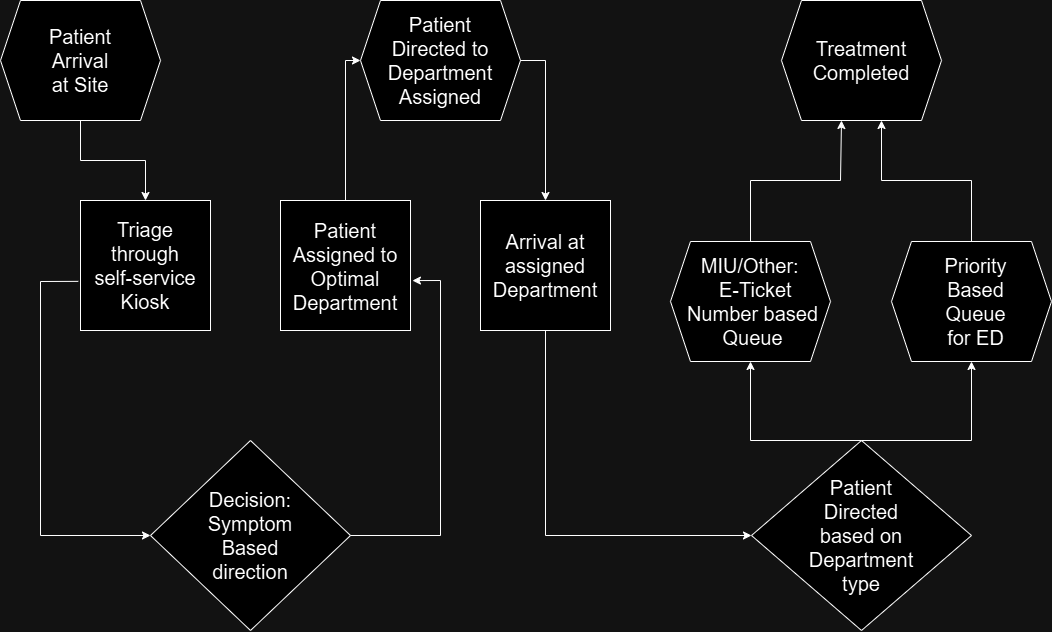

The diagram above was exported from draw.io. Its source (the exported page's mxGraphModel, read from the mxfile embedded in the PNG):
<mxGraphModel dx="1500" dy="746" grid="1" gridSize="10" guides="1" tooltips="1" connect="1" arrows="1" fold="1" page="1" pageScale="1" pageWidth="1169" pageHeight="827" math="0" shadow="0">
  <root>
    <mxCell id="WIyWlLk6GJQsqaUBKTNV-0" />
    <mxCell id="WIyWlLk6GJQsqaUBKTNV-1" parent="WIyWlLk6GJQsqaUBKTNV-0" />
    <mxCell id="OnqO5LepnHA4WKfxIz1b-0" value="" style="shape=hexagon;perimeter=hexagonPerimeter2;whiteSpace=wrap;html=1;fixedSize=1;" parent="WIyWlLk6GJQsqaUBKTNV-1" vertex="1">
      <mxGeometry x="40" y="40" width="160" height="120" as="geometry" />
    </mxCell>
    <mxCell id="OnqO5LepnHA4WKfxIz1b-1" value="" style="whiteSpace=wrap;html=1;aspect=fixed;" parent="WIyWlLk6GJQsqaUBKTNV-1" vertex="1">
      <mxGeometry x="120" y="240" width="130" height="130" as="geometry" />
    </mxCell>
    <mxCell id="OnqO5LepnHA4WKfxIz1b-2" value="" style="rhombus;whiteSpace=wrap;html=1;" parent="WIyWlLk6GJQsqaUBKTNV-1" vertex="1">
      <mxGeometry x="190" y="480" width="200" height="190" as="geometry" />
    </mxCell>
    <mxCell id="OnqO5LepnHA4WKfxIz1b-8" value="Patient Arrival at Site" style="text;html=1;align=center;verticalAlign=middle;whiteSpace=wrap;rounded=0;fontSize=20;" parent="WIyWlLk6GJQsqaUBKTNV-1" vertex="1">
      <mxGeometry x="90" y="85" width="60" height="30" as="geometry" />
    </mxCell>
    <mxCell id="OnqO5LepnHA4WKfxIz1b-9" value="Triage through self-service Kiosk" style="text;html=1;align=center;verticalAlign=middle;whiteSpace=wrap;rounded=0;fontSize=20;" parent="WIyWlLk6GJQsqaUBKTNV-1" vertex="1">
      <mxGeometry x="130" y="290" width="110" height="30" as="geometry" />
    </mxCell>
    <mxCell id="OnqO5LepnHA4WKfxIz1b-10" value="Decision: Symptom Based direction" style="text;html=1;align=center;verticalAlign=middle;whiteSpace=wrap;rounded=0;fontSize=20;" parent="WIyWlLk6GJQsqaUBKTNV-1" vertex="1">
      <mxGeometry x="260" y="560" width="60" height="30" as="geometry" />
    </mxCell>
    <mxCell id="OnqO5LepnHA4WKfxIz1b-11" value="" style="whiteSpace=wrap;html=1;aspect=fixed;" parent="WIyWlLk6GJQsqaUBKTNV-1" vertex="1">
      <mxGeometry x="320" y="240" width="130" height="130" as="geometry" />
    </mxCell>
    <mxCell id="OnqO5LepnHA4WKfxIz1b-12" value="Patient Assigned to Optimal Department" style="text;html=1;align=center;verticalAlign=middle;whiteSpace=wrap;rounded=0;fontSize=20;" parent="WIyWlLk6GJQsqaUBKTNV-1" vertex="1">
      <mxGeometry x="355" y="291" width="60" height="30" as="geometry" />
    </mxCell>
    <mxCell id="OnqO5LepnHA4WKfxIz1b-13" value="" style="shape=hexagon;perimeter=hexagonPerimeter2;whiteSpace=wrap;html=1;fixedSize=1;" parent="WIyWlLk6GJQsqaUBKTNV-1" vertex="1">
      <mxGeometry x="400" y="40" width="160" height="120" as="geometry" />
    </mxCell>
    <mxCell id="OnqO5LepnHA4WKfxIz1b-14" value="Patient Directed to Department Assigned" style="text;html=1;align=center;verticalAlign=middle;whiteSpace=wrap;rounded=0;fontSize=20;" parent="WIyWlLk6GJQsqaUBKTNV-1" vertex="1">
      <mxGeometry x="450" y="85" width="60" height="30" as="geometry" />
    </mxCell>
    <mxCell id="OnqO5LepnHA4WKfxIz1b-15" value="" style="whiteSpace=wrap;html=1;aspect=fixed;" parent="WIyWlLk6GJQsqaUBKTNV-1" vertex="1">
      <mxGeometry x="520" y="240" width="130" height="130" as="geometry" />
    </mxCell>
    <mxCell id="OnqO5LepnHA4WKfxIz1b-16" value="Arrival at assigned Department" style="text;html=1;align=center;verticalAlign=middle;whiteSpace=wrap;rounded=0;fontSize=20;" parent="WIyWlLk6GJQsqaUBKTNV-1" vertex="1">
      <mxGeometry x="555" y="290" width="60" height="30" as="geometry" />
    </mxCell>
    <mxCell id="OnqO5LepnHA4WKfxIz1b-17" value="" style="rhombus;whiteSpace=wrap;html=1;" parent="WIyWlLk6GJQsqaUBKTNV-1" vertex="1">
      <mxGeometry x="791" y="480" width="220" height="190" as="geometry" />
    </mxCell>
    <mxCell id="OnqO5LepnHA4WKfxIz1b-18" value="Patient Directed based on Department type" style="text;html=1;align=center;verticalAlign=middle;whiteSpace=wrap;rounded=0;fontSize=20;" parent="WIyWlLk6GJQsqaUBKTNV-1" vertex="1">
      <mxGeometry x="871" y="560" width="60" height="30" as="geometry" />
    </mxCell>
    <mxCell id="OnqO5LepnHA4WKfxIz1b-19" value="" style="shape=hexagon;perimeter=hexagonPerimeter2;whiteSpace=wrap;html=1;fixedSize=1;" parent="WIyWlLk6GJQsqaUBKTNV-1" vertex="1">
      <mxGeometry x="931" y="281" width="160" height="120" as="geometry" />
    </mxCell>
    <mxCell id="OnqO5LepnHA4WKfxIz1b-20" value="" style="shape=hexagon;perimeter=hexagonPerimeter2;whiteSpace=wrap;html=1;fixedSize=1;" parent="WIyWlLk6GJQsqaUBKTNV-1" vertex="1">
      <mxGeometry x="710" y="281" width="160" height="120" as="geometry" />
    </mxCell>
    <mxCell id="OnqO5LepnHA4WKfxIz1b-22" value="" style="shape=hexagon;perimeter=hexagonPerimeter2;whiteSpace=wrap;html=1;fixedSize=1;" parent="WIyWlLk6GJQsqaUBKTNV-1" vertex="1">
      <mxGeometry x="821" y="40" width="160" height="120" as="geometry" />
    </mxCell>
    <mxCell id="OnqO5LepnHA4WKfxIz1b-23" value="Priority Based Queue for ED" style="text;html=1;align=center;verticalAlign=middle;whiteSpace=wrap;rounded=0;fontSize=20;" parent="WIyWlLk6GJQsqaUBKTNV-1" vertex="1">
      <mxGeometry x="981" y="326" width="69" height="30" as="geometry" />
    </mxCell>
    <mxCell id="OnqO5LepnHA4WKfxIz1b-24" value="MIU/Other:&amp;nbsp; &amp;nbsp;E-Ticket Number based Queue" style="text;html=1;align=center;verticalAlign=middle;whiteSpace=wrap;rounded=0;fontSize=20;" parent="WIyWlLk6GJQsqaUBKTNV-1" vertex="1">
      <mxGeometry x="725" y="326" width="135" height="30" as="geometry" />
    </mxCell>
    <mxCell id="OnqO5LepnHA4WKfxIz1b-25" value="Treatment Completed" style="text;html=1;align=center;verticalAlign=middle;whiteSpace=wrap;rounded=0;fontSize=20;" parent="WIyWlLk6GJQsqaUBKTNV-1" vertex="1">
      <mxGeometry x="871" y="85" width="60" height="30" as="geometry" />
    </mxCell>
    <mxCell id="OnqO5LepnHA4WKfxIz1b-29" value="" style="endArrow=classic;html=1;rounded=0;exitX=0.5;exitY=1;exitDx=0;exitDy=0;entryX=0.5;entryY=0;entryDx=0;entryDy=0;" parent="WIyWlLk6GJQsqaUBKTNV-1" source="OnqO5LepnHA4WKfxIz1b-0" target="OnqO5LepnHA4WKfxIz1b-1" edge="1">
      <mxGeometry width="50" height="50" relative="1" as="geometry">
        <mxPoint x="160" y="200" as="sourcePoint" />
        <mxPoint x="210" y="150" as="targetPoint" />
        <Array as="points">
          <mxPoint x="120" y="200" />
          <mxPoint x="185" y="200" />
        </Array>
      </mxGeometry>
    </mxCell>
    <mxCell id="OnqO5LepnHA4WKfxIz1b-30" value="" style="endArrow=classic;html=1;rounded=0;entryX=0;entryY=0.5;entryDx=0;entryDy=0;exitX=-0.017;exitY=0.622;exitDx=0;exitDy=0;exitPerimeter=0;" parent="WIyWlLk6GJQsqaUBKTNV-1" source="OnqO5LepnHA4WKfxIz1b-1" target="OnqO5LepnHA4WKfxIz1b-2" edge="1">
      <mxGeometry width="50" height="50" relative="1" as="geometry">
        <mxPoint x="80" y="320" as="sourcePoint" />
        <mxPoint x="190" y="430" as="targetPoint" />
        <Array as="points">
          <mxPoint x="80" y="321" />
          <mxPoint x="80" y="575" />
        </Array>
      </mxGeometry>
    </mxCell>
    <mxCell id="OnqO5LepnHA4WKfxIz1b-34" value="" style="endArrow=classic;html=1;rounded=0;exitX=0.5;exitY=0;exitDx=0;exitDy=0;entryX=0;entryY=0.5;entryDx=0;entryDy=0;" parent="WIyWlLk6GJQsqaUBKTNV-1" source="OnqO5LepnHA4WKfxIz1b-11" target="OnqO5LepnHA4WKfxIz1b-13" edge="1">
      <mxGeometry width="50" height="50" relative="1" as="geometry">
        <mxPoint x="310" y="170" as="sourcePoint" />
        <mxPoint x="360" y="120" as="targetPoint" />
        <Array as="points">
          <mxPoint x="385" y="100" />
        </Array>
      </mxGeometry>
    </mxCell>
    <mxCell id="OnqO5LepnHA4WKfxIz1b-35" value="" style="endArrow=classic;html=1;rounded=0;exitX=1;exitY=0.5;exitDx=0;exitDy=0;entryX=0.5;entryY=0;entryDx=0;entryDy=0;" parent="WIyWlLk6GJQsqaUBKTNV-1" source="OnqO5LepnHA4WKfxIz1b-13" target="OnqO5LepnHA4WKfxIz1b-15" edge="1">
      <mxGeometry width="50" height="50" relative="1" as="geometry">
        <mxPoint x="590" y="110" as="sourcePoint" />
        <mxPoint x="640" y="60" as="targetPoint" />
        <Array as="points">
          <mxPoint x="585" y="100" />
        </Array>
      </mxGeometry>
    </mxCell>
    <mxCell id="OnqO5LepnHA4WKfxIz1b-36" value="" style="endArrow=classic;html=1;rounded=0;exitX=0.5;exitY=1;exitDx=0;exitDy=0;entryX=0;entryY=0.5;entryDx=0;entryDy=0;" parent="WIyWlLk6GJQsqaUBKTNV-1" source="OnqO5LepnHA4WKfxIz1b-15" target="OnqO5LepnHA4WKfxIz1b-17" edge="1">
      <mxGeometry width="50" height="50" relative="1" as="geometry">
        <mxPoint x="550" y="510" as="sourcePoint" />
        <mxPoint x="600" y="460" as="targetPoint" />
        <Array as="points">
          <mxPoint x="585" y="575" />
        </Array>
      </mxGeometry>
    </mxCell>
    <mxCell id="OnqO5LepnHA4WKfxIz1b-38" value="" style="endArrow=classic;html=1;rounded=0;exitX=0.5;exitY=0;exitDx=0;exitDy=0;entryX=0.5;entryY=1;entryDx=0;entryDy=0;" parent="WIyWlLk6GJQsqaUBKTNV-1" source="OnqO5LepnHA4WKfxIz1b-17" target="OnqO5LepnHA4WKfxIz1b-20" edge="1">
      <mxGeometry width="50" height="50" relative="1" as="geometry">
        <mxPoint x="750" y="470" as="sourcePoint" />
        <mxPoint x="800" y="420" as="targetPoint" />
        <Array as="points">
          <mxPoint x="790" y="480" />
        </Array>
      </mxGeometry>
    </mxCell>
    <mxCell id="OnqO5LepnHA4WKfxIz1b-39" value="" style="endArrow=classic;html=1;rounded=0;exitX=0.5;exitY=0;exitDx=0;exitDy=0;entryX=0.375;entryY=1;entryDx=0;entryDy=0;" parent="WIyWlLk6GJQsqaUBKTNV-1" source="OnqO5LepnHA4WKfxIz1b-20" target="OnqO5LepnHA4WKfxIz1b-22" edge="1">
      <mxGeometry width="50" height="50" relative="1" as="geometry">
        <mxPoint x="790" y="250" as="sourcePoint" />
        <mxPoint x="840" y="200" as="targetPoint" />
        <Array as="points">
          <mxPoint x="790" y="220" />
          <mxPoint x="880" y="220" />
        </Array>
      </mxGeometry>
    </mxCell>
    <mxCell id="OnqO5LepnHA4WKfxIz1b-40" value="" style="endArrow=classic;html=1;rounded=0;entryX=0.625;entryY=1;entryDx=0;entryDy=0;exitX=0.5;exitY=0;exitDx=0;exitDy=0;" parent="WIyWlLk6GJQsqaUBKTNV-1" source="OnqO5LepnHA4WKfxIz1b-19" target="OnqO5LepnHA4WKfxIz1b-22" edge="1">
      <mxGeometry width="50" height="50" relative="1" as="geometry">
        <mxPoint x="910" y="240" as="sourcePoint" />
        <mxPoint x="960" y="190" as="targetPoint" />
        <Array as="points">
          <mxPoint x="1011" y="220" />
          <mxPoint x="921" y="220" />
        </Array>
      </mxGeometry>
    </mxCell>
    <mxCell id="OnqO5LepnHA4WKfxIz1b-41" value="" style="endArrow=classic;html=1;rounded=0;exitX=0.5;exitY=0;exitDx=0;exitDy=0;entryX=0.5;entryY=1;entryDx=0;entryDy=0;" parent="WIyWlLk6GJQsqaUBKTNV-1" source="OnqO5LepnHA4WKfxIz1b-17" target="OnqO5LepnHA4WKfxIz1b-19" edge="1">
      <mxGeometry width="50" height="50" relative="1" as="geometry">
        <mxPoint x="891" y="480" as="sourcePoint" />
        <mxPoint x="1011" y="401" as="targetPoint" />
        <Array as="points">
          <mxPoint x="1011" y="480" />
        </Array>
      </mxGeometry>
    </mxCell>
    <mxCell id="OnqO5LepnHA4WKfxIz1b-42" value="" style="endArrow=classic;html=1;rounded=0;exitX=1;exitY=0.5;exitDx=0;exitDy=0;entryX=1.015;entryY=0.616;entryDx=0;entryDy=0;entryPerimeter=0;" parent="WIyWlLk6GJQsqaUBKTNV-1" source="OnqO5LepnHA4WKfxIz1b-2" target="OnqO5LepnHA4WKfxIz1b-11" edge="1">
      <mxGeometry width="50" height="50" relative="1" as="geometry">
        <mxPoint x="450" y="530" as="sourcePoint" />
        <mxPoint x="480" y="320" as="targetPoint" />
        <Array as="points">
          <mxPoint x="480" y="575" />
          <mxPoint x="480" y="320" />
        </Array>
      </mxGeometry>
    </mxCell>
  </root>
</mxGraphModel>